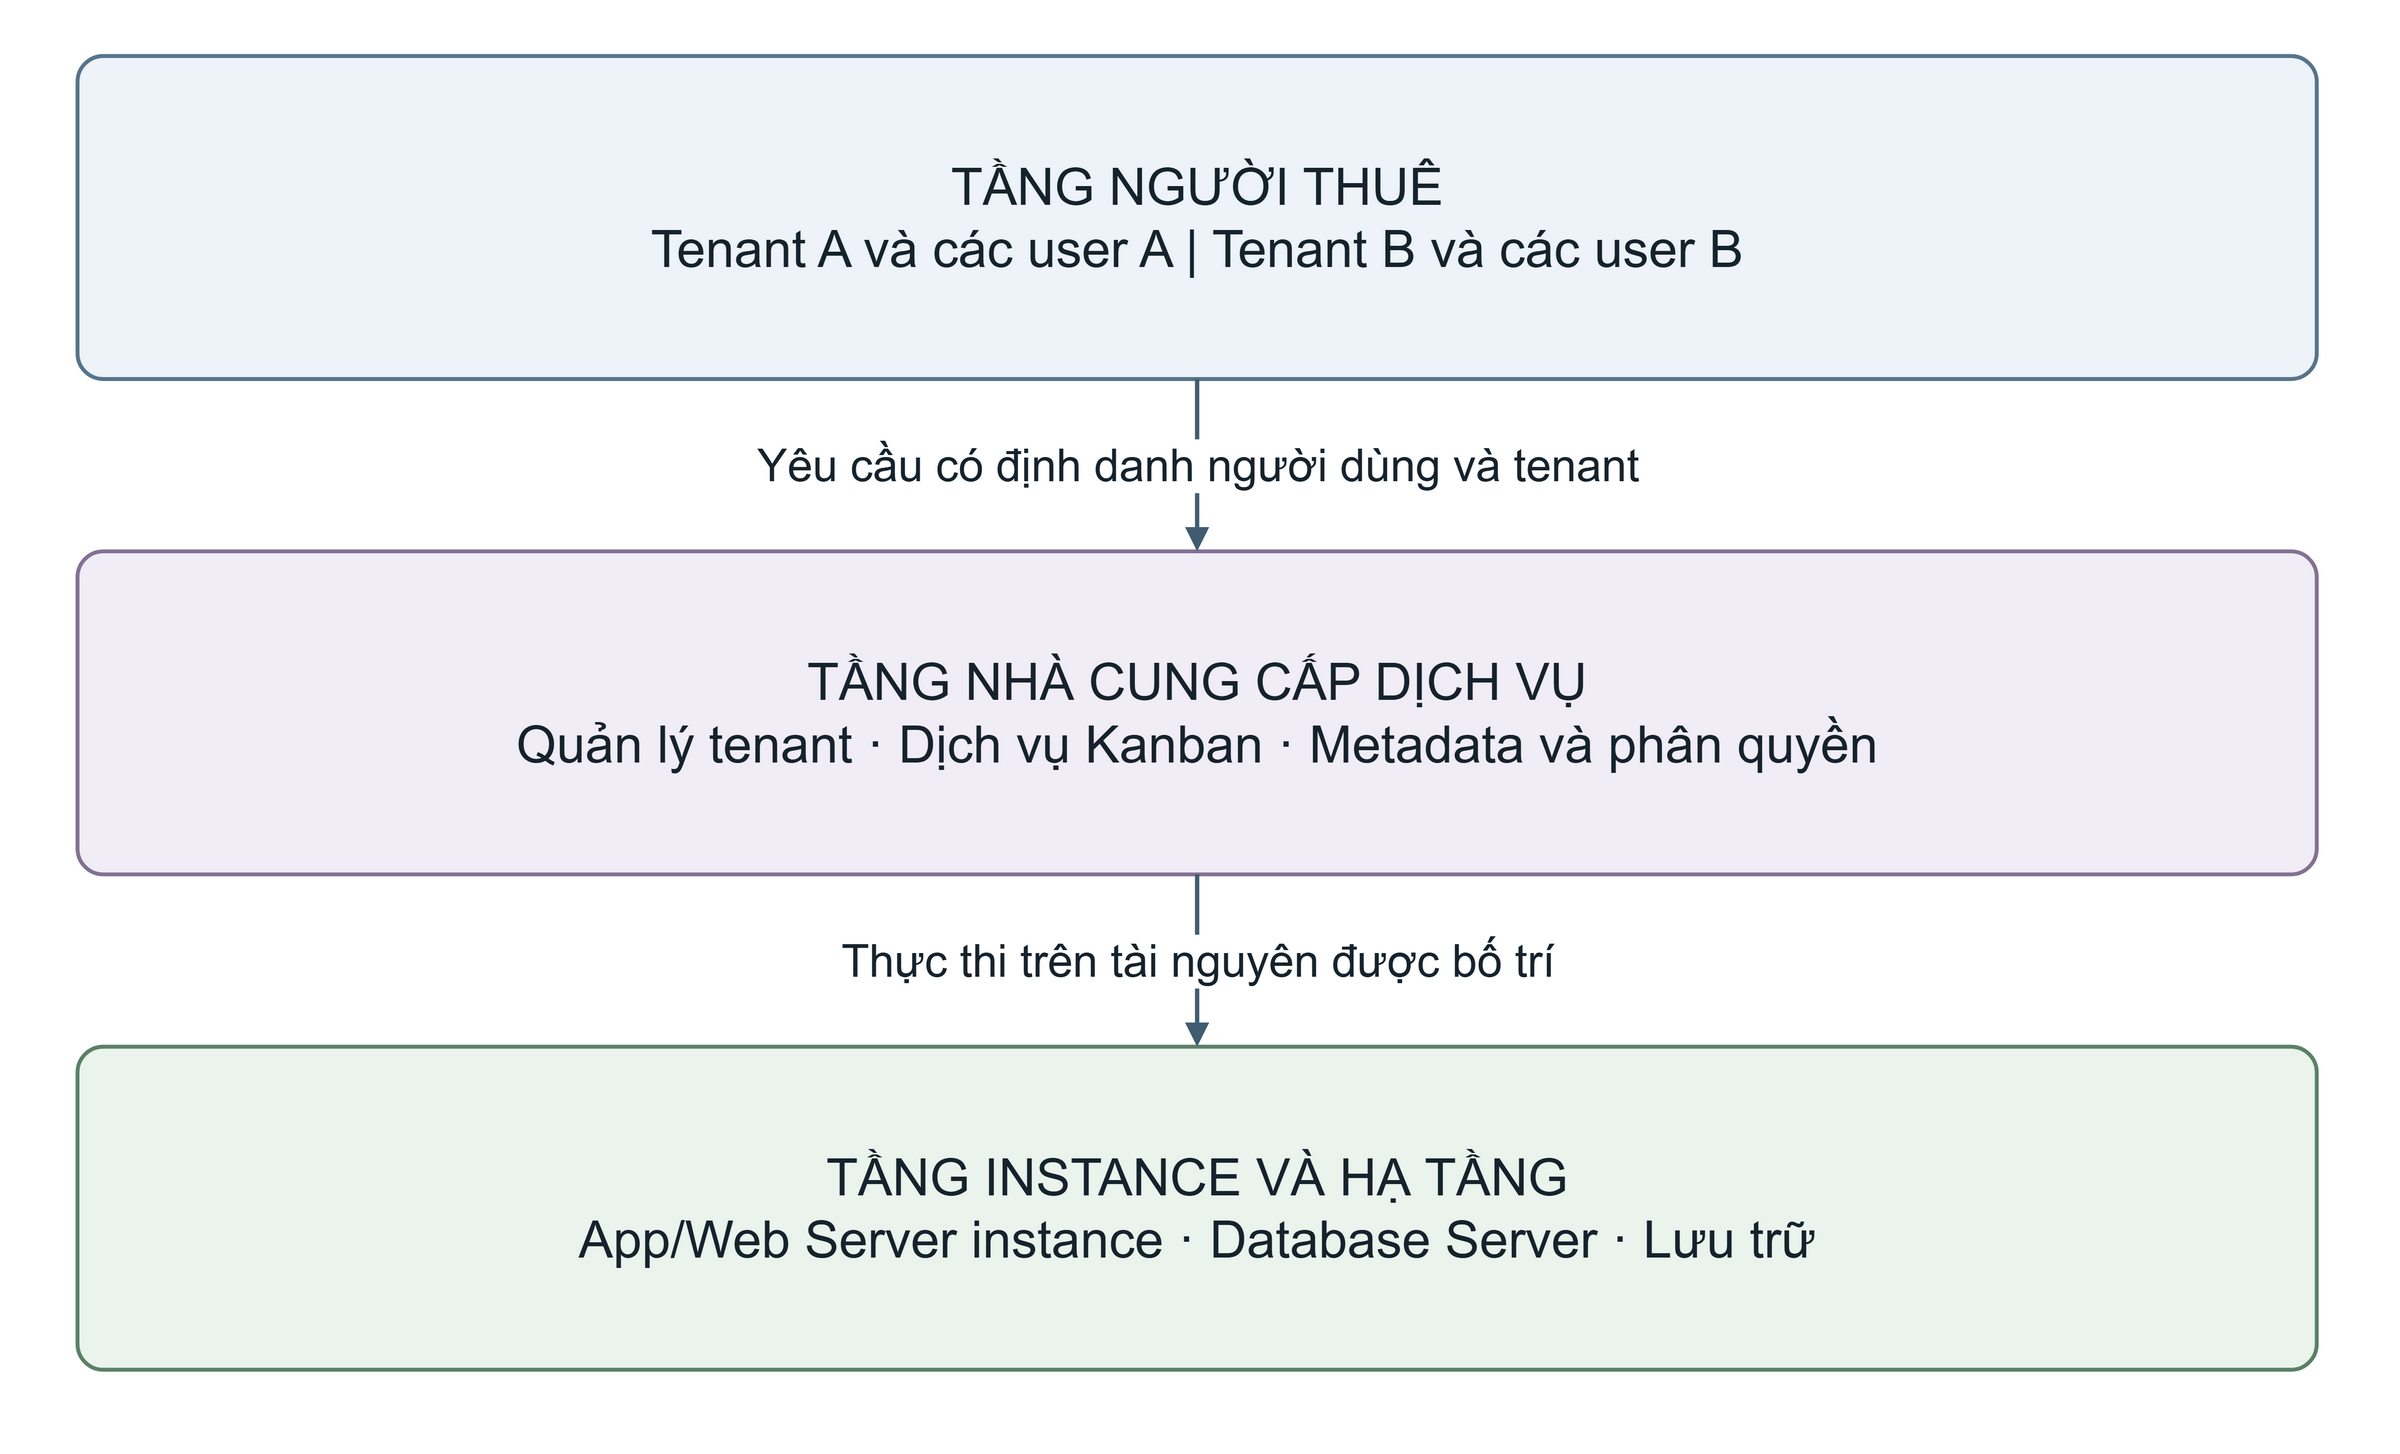

The diagram above was exported from draw.io. Its source (the exported page's mxGraphModel, read from the mxfile embedded in the PNG):
<mxGraphModel grid="1" gridSize="10" page="0" background="#ffffff" math="0" shadow="0">
  <root>
    <mxCell id="0" />
    <mxCell id="1" parent="0" />
    <mxCell id="2" value="" style="html=1;whiteSpace=wrap;fontFamily=Arial;fontColor=#16232D;fontSize=24;spacing=10;align=center;verticalAlign=middle;fillColor=none;strokeColor=none;pointerEvents=0;" vertex="1" parent="1">
      <mxGeometry x="0" y="0" width="1100" height="660" as="geometry" />
    </mxCell>
    <mxCell id="3" value="TẦNG NGƯỜI THUÊ&#10;Tenant A và các user A | Tenant B và các user B" style="html=1;whiteSpace=wrap;fontFamily=Arial;fontColor=#16232D;fontSize=24;spacing=10;align=center;verticalAlign=middle;rounded=1;arcSize=8;fillColor=#EDF3F8;strokeColor=#57748C;strokeWidth=1.8;" vertex="1" parent="1">
      <mxGeometry x="30" y="20" width="1040" height="150" as="geometry" />
    </mxCell>
    <mxCell id="4" value="TẦNG NHÀ CUNG CẤP DỊCH VỤ&#10;Quản lý tenant · Dịch vụ Kanban · Metadata và phân quyền" style="html=1;whiteSpace=wrap;fontFamily=Arial;fontColor=#16232D;fontSize=24;spacing=10;align=center;verticalAlign=middle;rounded=1;arcSize=8;fillColor=#F1EDF7;strokeColor=#837294;strokeWidth=1.8;" vertex="1" parent="1">
      <mxGeometry x="30" y="250" width="1040" height="150" as="geometry" />
    </mxCell>
    <mxCell id="5" value="TẦNG INSTANCE VÀ HẠ TẦNG&#10;App/Web Server instance · Database Server · Lưu trữ" style="html=1;whiteSpace=wrap;fontFamily=Arial;fontColor=#16232D;fontSize=24;spacing=10;align=center;verticalAlign=middle;rounded=1;arcSize=8;fillColor=#EAF4EC;strokeColor=#5C8168;strokeWidth=1.8;" vertex="1" parent="1">
      <mxGeometry x="30" y="480" width="1040" height="150" as="geometry" />
    </mxCell>
    <mxCell id="6" value="Yêu cầu có định danh người dùng và tenant" style="edgeStyle=orthogonalEdgeStyle;rounded=1;orthogonalLoop=1;jettySize=auto;html=1;fontFamily=Arial;fontSize=21;fontColor=#16232D;labelBackgroundColor=#FFFFFF;strokeColor=#425C70;strokeWidth=2;endArrow=block;endFill=1;exitX=0.5;exitY=1;entryX=0.5;entryY=0;" edge="1" parent="1" source="3" target="4">
      <mxGeometry relative="1" as="geometry" />
    </mxCell>
    <mxCell id="7" value="Thực thi trên tài nguyên được bố trí" style="edgeStyle=orthogonalEdgeStyle;rounded=1;orthogonalLoop=1;jettySize=auto;html=1;fontFamily=Arial;fontSize=21;fontColor=#16232D;labelBackgroundColor=#FFFFFF;strokeColor=#425C70;strokeWidth=2;endArrow=block;endFill=1;exitX=0.5;exitY=1;entryX=0.5;entryY=0;" edge="1" parent="1" source="4" target="5">
      <mxGeometry relative="1" as="geometry" />
    </mxCell>
  </root>
</mxGraphModel>